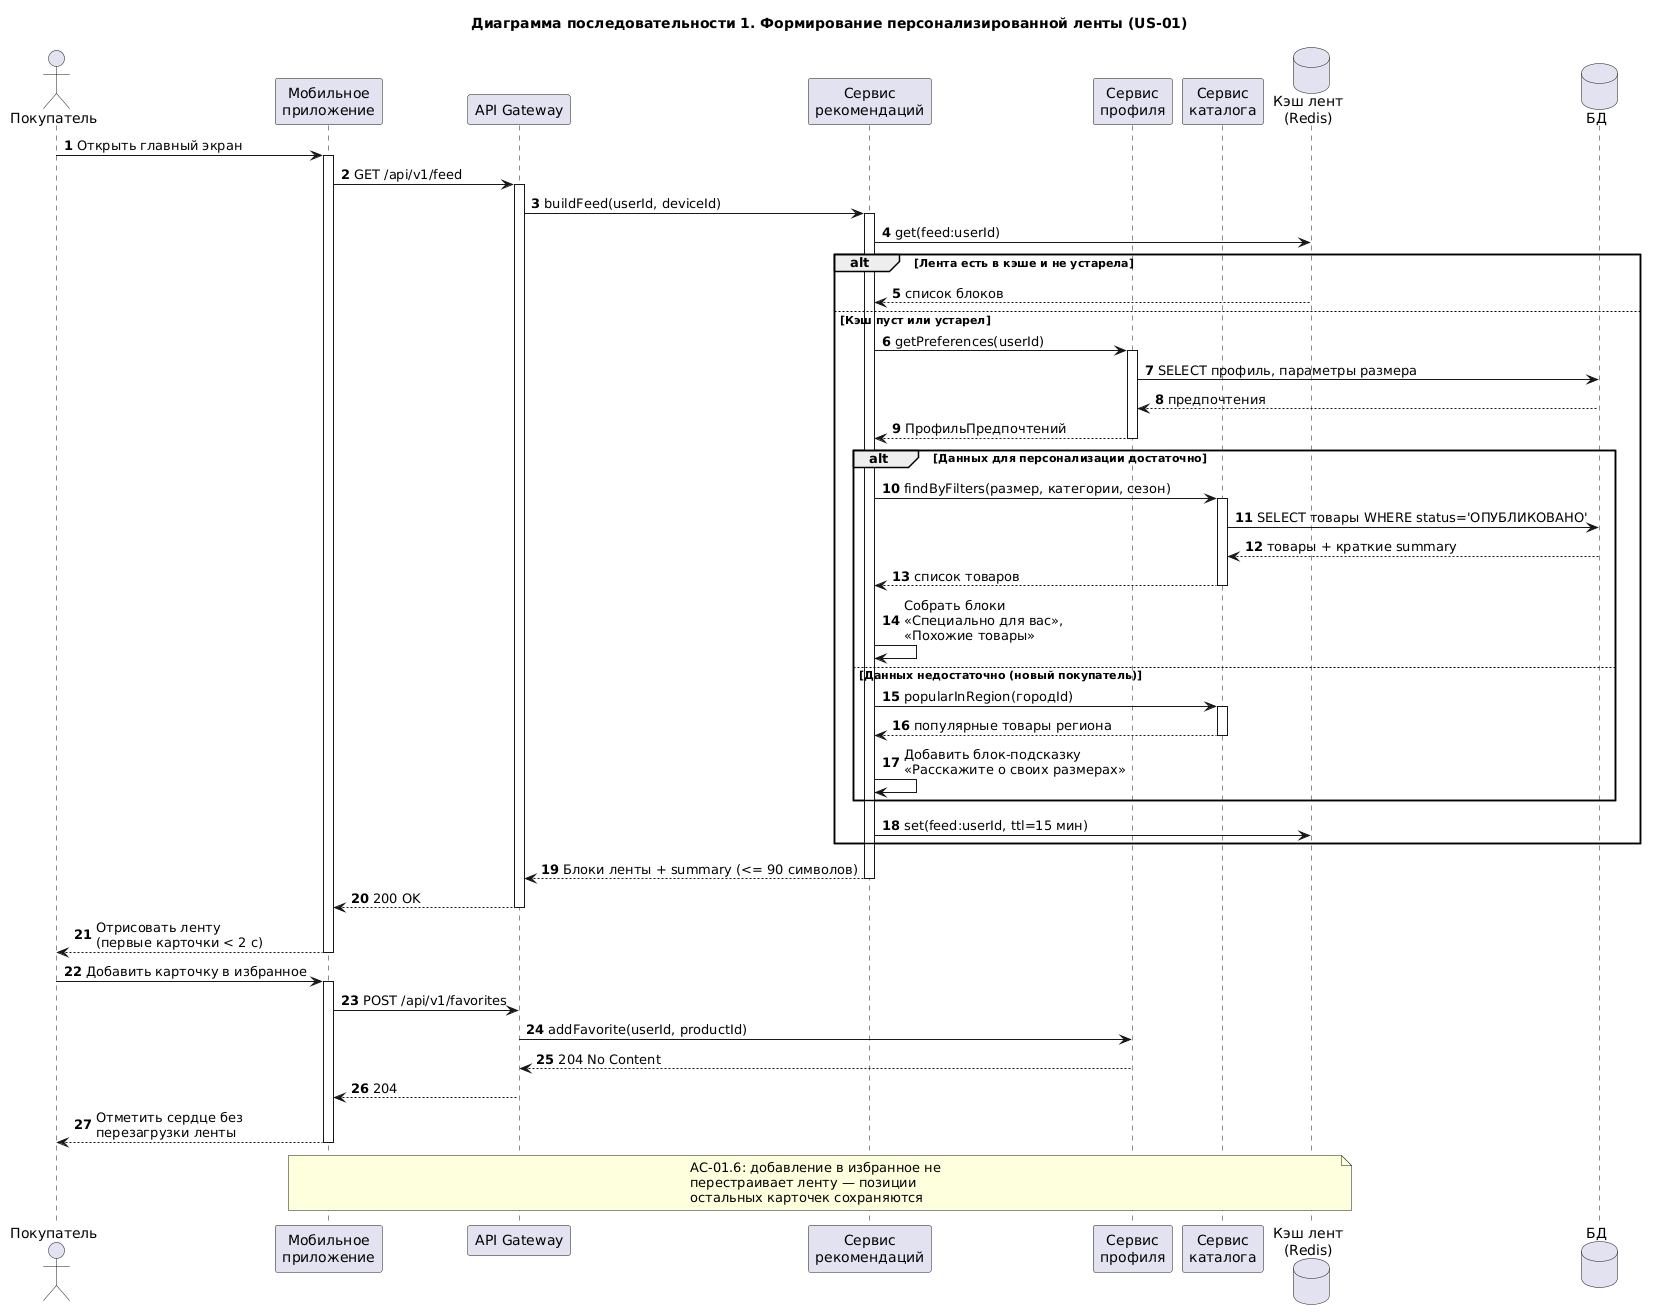

The diagram above was rendered by PlantUML. Its source (embedded in the PNG):
@startuml
title Диаграмма последовательности 1. Формирование персонализированной ленты (US-01)
skinparam backgroundColor #FFFFFF
skinparam shadowing false
autonumber

actor "Покупатель" as U
participant "Мобильное\nприложение" as App
participant "API Gateway" as API
participant "Сервис\nрекомендаций" as Rec
participant "Сервис\nпрофиля" as Prof
participant "Сервис\nкаталога" as Cat
database "Кэш лент\n(Redis)" as Cache
database "БД" as DB

U -> App : Открыть главный экран
activate App
App -> API : GET /api/v1/feed
activate API
API -> Rec : buildFeed(userId, deviceId)
activate Rec

Rec -> Cache : get(feed:userId)
alt Лента есть в кэше и не устарела
  Cache --> Rec : список блоков
else Кэш пуст или устарел
  Rec -> Prof : getPreferences(userId)
  activate Prof
  Prof -> DB : SELECT профиль, параметры размера
  DB --> Prof : предпочтения
  Prof --> Rec : ПрофильПредпочтений
  deactivate Prof

  alt Данных для персонализации достаточно
    Rec -> Cat : findByFilters(размер, категории, сезон)
    activate Cat
    Cat -> DB : SELECT товары WHERE status='ОПУБЛИКОВАНО'
    DB --> Cat : товары + краткие summary
    Cat --> Rec : список товаров
    deactivate Cat
    Rec -> Rec : Собрать блоки\n«Специально для вас»,\n«Похожие товары»
  else Данных недостаточно (новый покупатель)
    Rec -> Cat : popularInRegion(городId)
    activate Cat
    Cat --> Rec : популярные товары региона
    deactivate Cat
    Rec -> Rec : Добавить блок-подсказку\n«Расскажите о своих размерах»
  end

  Rec -> Cache : set(feed:userId, ttl=15 мин)
end

Rec --> API : Блоки ленты + summary (<= 90 символов)
deactivate Rec
API --> App : 200 OK
deactivate API
App --> U : Отрисовать ленту\n(первые карточки < 2 c)
deactivate App

U -> App : Добавить карточку в избранное
activate App
App -> API : POST /api/v1/favorites
API -> Prof : addFavorite(userId, productId)
Prof --> API : 204 No Content
API --> App : 204
App --> U : Отметить сердце без\nперезагрузки ленты
deactivate App

note over App, Cache
  AC-01.6: добавление в избранное не
  перестраивает ленту — позиции
  остальных карточек сохраняются
end note
@enduml